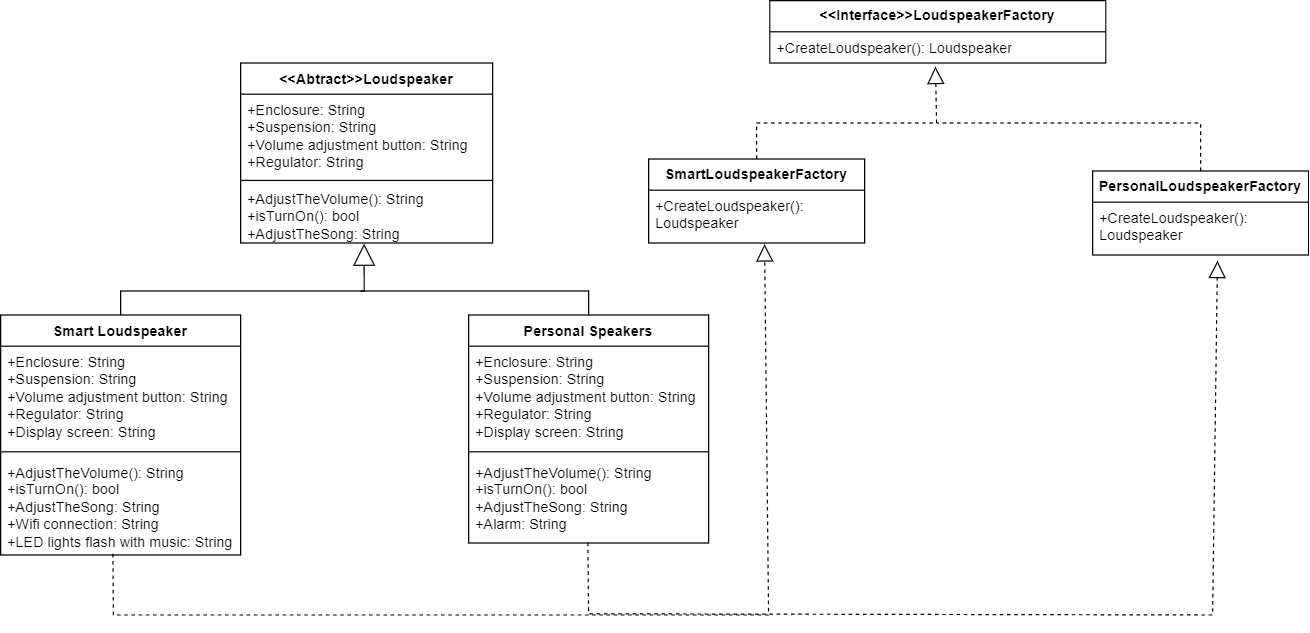

The diagram above was exported from draw.io. Its source (the exported page's mxGraphModel, read from the mxfile embedded in the PNG):
<mxGraphModel dx="2045" dy="501" grid="1" gridSize="10" guides="1" tooltips="1" connect="1" arrows="1" fold="1" page="1" pageScale="1" pageWidth="827" pageHeight="1169" math="0" shadow="0">
  <root>
    <mxCell id="0" />
    <mxCell id="1" parent="0" />
    <mxCell id="mJah4pvLPxKno-Pox0Eg-1" value="&amp;lt;&amp;lt;Abtract&amp;gt;&amp;gt;Loudspeaker" style="swimlane;fontStyle=1;align=center;verticalAlign=top;childLayout=stackLayout;horizontal=1;startSize=26;horizontalStack=0;resizeParent=1;resizeParentMax=0;resizeLast=0;collapsible=1;marginBottom=0;whiteSpace=wrap;html=1;" vertex="1" parent="1">
      <mxGeometry x="90" y="400" width="210" height="150" as="geometry" />
    </mxCell>
    <mxCell id="mJah4pvLPxKno-Pox0Eg-2" value="+Enclosure: String&lt;br&gt;+Suspension: String&lt;br&gt;+Volume adjustment button: String&lt;br&gt;+Regulator: String&lt;br&gt;" style="text;strokeColor=none;fillColor=none;align=left;verticalAlign=top;spacingLeft=4;spacingRight=4;overflow=hidden;rotatable=0;points=[[0,0.5],[1,0.5]];portConstraint=eastwest;whiteSpace=wrap;html=1;" vertex="1" parent="mJah4pvLPxKno-Pox0Eg-1">
      <mxGeometry y="26" width="210" height="74" as="geometry" />
    </mxCell>
    <mxCell id="mJah4pvLPxKno-Pox0Eg-4" value="+AdjustTheVolume(): String&lt;br&gt;+isTurnOn(): bool&lt;br&gt;+AdjustTheSong: String" style="text;strokeColor=none;fillColor=none;align=left;verticalAlign=top;spacingLeft=4;spacingRight=4;overflow=hidden;rotatable=0;points=[[0,0.5],[1,0.5]];portConstraint=eastwest;whiteSpace=wrap;html=1;" vertex="1" parent="mJah4pvLPxKno-Pox0Eg-1">
      <mxGeometry y="100" width="210" height="50" as="geometry" />
    </mxCell>
    <mxCell id="mJah4pvLPxKno-Pox0Eg-17" value="" style="endArrow=none;html=1;rounded=0;exitX=-0.001;exitY=0.971;exitDx=0;exitDy=0;exitPerimeter=0;entryX=1.003;entryY=0.971;entryDx=0;entryDy=0;entryPerimeter=0;" edge="1" parent="mJah4pvLPxKno-Pox0Eg-1" source="mJah4pvLPxKno-Pox0Eg-2" target="mJah4pvLPxKno-Pox0Eg-2">
      <mxGeometry width="50" height="50" relative="1" as="geometry">
        <mxPoint x="110" y="230" as="sourcePoint" />
        <mxPoint x="300" y="110" as="targetPoint" />
      </mxGeometry>
    </mxCell>
    <mxCell id="mJah4pvLPxKno-Pox0Eg-9" value="Personal Speakers" style="swimlane;fontStyle=1;align=center;verticalAlign=top;childLayout=stackLayout;horizontal=1;startSize=26;horizontalStack=0;resizeParent=1;resizeParentMax=0;resizeLast=0;collapsible=1;marginBottom=0;whiteSpace=wrap;html=1;" vertex="1" parent="1">
      <mxGeometry x="280" y="610" width="200" height="190" as="geometry" />
    </mxCell>
    <mxCell id="mJah4pvLPxKno-Pox0Eg-10" value="+Enclosure: String&lt;br style=&quot;border-color: var(--border-color);&quot;&gt;+Suspension: String&lt;br style=&quot;border-color: var(--border-color);&quot;&gt;+Volume adjustment button: String&lt;br style=&quot;border-color: var(--border-color);&quot;&gt;+Regulator: String&lt;br style=&quot;border-color: var(--border-color);&quot;&gt;+Display screen: String" style="text;strokeColor=none;fillColor=none;align=left;verticalAlign=top;spacingLeft=4;spacingRight=4;overflow=hidden;rotatable=0;points=[[0,0.5],[1,0.5]];portConstraint=eastwest;whiteSpace=wrap;html=1;" vertex="1" parent="mJah4pvLPxKno-Pox0Eg-9">
      <mxGeometry y="26" width="200" height="84" as="geometry" />
    </mxCell>
    <mxCell id="mJah4pvLPxKno-Pox0Eg-11" value="" style="line;strokeWidth=1;fillColor=none;align=left;verticalAlign=middle;spacingTop=-1;spacingLeft=3;spacingRight=3;rotatable=0;labelPosition=right;points=[];portConstraint=eastwest;strokeColor=inherit;" vertex="1" parent="mJah4pvLPxKno-Pox0Eg-9">
      <mxGeometry y="110" width="200" height="8" as="geometry" />
    </mxCell>
    <mxCell id="mJah4pvLPxKno-Pox0Eg-12" value="+AdjustTheVolume(): String&lt;br style=&quot;border-color: var(--border-color);&quot;&gt;+isTurnOn(): bool&lt;br style=&quot;border-color: var(--border-color);&quot;&gt;+AdjustTheSong: String&lt;br&gt;+Alarm: String" style="text;strokeColor=none;fillColor=none;align=left;verticalAlign=top;spacingLeft=4;spacingRight=4;overflow=hidden;rotatable=0;points=[[0,0.5],[1,0.5]];portConstraint=eastwest;whiteSpace=wrap;html=1;" vertex="1" parent="mJah4pvLPxKno-Pox0Eg-9">
      <mxGeometry y="118" width="200" height="72" as="geometry" />
    </mxCell>
    <mxCell id="mJah4pvLPxKno-Pox0Eg-13" value="Smart Loudspeaker" style="swimlane;fontStyle=1;align=center;verticalAlign=top;childLayout=stackLayout;horizontal=1;startSize=26;horizontalStack=0;resizeParent=1;resizeParentMax=0;resizeLast=0;collapsible=1;marginBottom=0;whiteSpace=wrap;html=1;" vertex="1" parent="1">
      <mxGeometry x="-110" y="610" width="200" height="200" as="geometry" />
    </mxCell>
    <mxCell id="mJah4pvLPxKno-Pox0Eg-14" value="+Enclosure: String&lt;br style=&quot;border-color: var(--border-color);&quot;&gt;+Suspension: String&lt;br style=&quot;border-color: var(--border-color);&quot;&gt;+Volume adjustment button: String&lt;br style=&quot;border-color: var(--border-color);&quot;&gt;+Regulator: String&lt;br style=&quot;border-color: var(--border-color);&quot;&gt;+Display screen: String" style="text;strokeColor=none;fillColor=none;align=left;verticalAlign=top;spacingLeft=4;spacingRight=4;overflow=hidden;rotatable=0;points=[[0,0.5],[1,0.5]];portConstraint=eastwest;whiteSpace=wrap;html=1;" vertex="1" parent="mJah4pvLPxKno-Pox0Eg-13">
      <mxGeometry y="26" width="200" height="84" as="geometry" />
    </mxCell>
    <mxCell id="mJah4pvLPxKno-Pox0Eg-15" value="" style="line;strokeWidth=1;fillColor=none;align=left;verticalAlign=middle;spacingTop=-1;spacingLeft=3;spacingRight=3;rotatable=0;labelPosition=right;points=[];portConstraint=eastwest;strokeColor=inherit;" vertex="1" parent="mJah4pvLPxKno-Pox0Eg-13">
      <mxGeometry y="110" width="200" height="8" as="geometry" />
    </mxCell>
    <mxCell id="mJah4pvLPxKno-Pox0Eg-16" value="+AdjustTheVolume(): String&lt;br style=&quot;border-color: var(--border-color);&quot;&gt;+isTurnOn(): bool&lt;br style=&quot;border-color: var(--border-color);&quot;&gt;+AdjustTheSong: String&lt;br&gt;+Wifi connection: String&lt;br&gt;+LED lights flash with music: String" style="text;strokeColor=none;fillColor=none;align=left;verticalAlign=top;spacingLeft=4;spacingRight=4;overflow=hidden;rotatable=0;points=[[0,0.5],[1,0.5]];portConstraint=eastwest;whiteSpace=wrap;html=1;" vertex="1" parent="mJah4pvLPxKno-Pox0Eg-13">
      <mxGeometry y="118" width="200" height="82" as="geometry" />
    </mxCell>
    <mxCell id="mJah4pvLPxKno-Pox0Eg-20" value="" style="endArrow=block;endSize=16;endFill=0;html=1;rounded=0;entryX=0.49;entryY=1.009;entryDx=0;entryDy=0;entryPerimeter=0;exitX=0.5;exitY=0;exitDx=0;exitDy=0;" edge="1" parent="1" source="mJah4pvLPxKno-Pox0Eg-13" target="mJah4pvLPxKno-Pox0Eg-4">
      <mxGeometry width="160" relative="1" as="geometry">
        <mxPoint x="330" y="600" as="sourcePoint" />
        <mxPoint x="490" y="600" as="targetPoint" />
        <Array as="points">
          <mxPoint x="-10" y="590" />
          <mxPoint x="193" y="590" />
        </Array>
      </mxGeometry>
    </mxCell>
    <mxCell id="mJah4pvLPxKno-Pox0Eg-23" value="" style="endArrow=none;html=1;rounded=0;exitX=0.5;exitY=0;exitDx=0;exitDy=0;" edge="1" parent="1" source="mJah4pvLPxKno-Pox0Eg-9">
      <mxGeometry width="50" height="50" relative="1" as="geometry">
        <mxPoint x="390" y="590" as="sourcePoint" />
        <mxPoint x="190" y="590" as="targetPoint" />
        <Array as="points">
          <mxPoint x="380" y="590" />
        </Array>
      </mxGeometry>
    </mxCell>
    <mxCell id="mJah4pvLPxKno-Pox0Eg-29" value="&lt;b&gt;&amp;lt;&amp;lt;Interface&amp;gt;&amp;gt;LoudspeakerFactory&lt;/b&gt;" style="swimlane;fontStyle=0;childLayout=stackLayout;horizontal=1;startSize=26;fillColor=none;horizontalStack=0;resizeParent=1;resizeParentMax=0;resizeLast=0;collapsible=1;marginBottom=0;whiteSpace=wrap;html=1;" vertex="1" parent="1">
      <mxGeometry x="531" y="348" width="280" height="52" as="geometry" />
    </mxCell>
    <mxCell id="mJah4pvLPxKno-Pox0Eg-30" value="+CreateLoudspeaker(): Loudspeaker" style="text;strokeColor=none;fillColor=none;align=left;verticalAlign=top;spacingLeft=4;spacingRight=4;overflow=hidden;rotatable=0;points=[[0,0.5],[1,0.5]];portConstraint=eastwest;whiteSpace=wrap;html=1;" vertex="1" parent="mJah4pvLPxKno-Pox0Eg-29">
      <mxGeometry y="26" width="280" height="26" as="geometry" />
    </mxCell>
    <mxCell id="mJah4pvLPxKno-Pox0Eg-33" value="&lt;b&gt;PersonalLoudspeakerFactory&lt;/b&gt;" style="swimlane;fontStyle=0;childLayout=stackLayout;horizontal=1;startSize=26;fillColor=none;horizontalStack=0;resizeParent=1;resizeParentMax=0;resizeLast=0;collapsible=1;marginBottom=0;whiteSpace=wrap;html=1;" vertex="1" parent="1">
      <mxGeometry x="800" y="490" width="180" height="70" as="geometry" />
    </mxCell>
    <mxCell id="mJah4pvLPxKno-Pox0Eg-34" value="+CreateLoudspeaker(): Loudspeaker" style="text;strokeColor=none;fillColor=none;align=left;verticalAlign=top;spacingLeft=4;spacingRight=4;overflow=hidden;rotatable=0;points=[[0,0.5],[1,0.5]];portConstraint=eastwest;whiteSpace=wrap;html=1;" vertex="1" parent="mJah4pvLPxKno-Pox0Eg-33">
      <mxGeometry y="26" width="180" height="44" as="geometry" />
    </mxCell>
    <mxCell id="mJah4pvLPxKno-Pox0Eg-35" value="&lt;b&gt;SmartLoudspeakerFactory&lt;/b&gt;" style="swimlane;fontStyle=0;childLayout=stackLayout;horizontal=1;startSize=26;fillColor=none;horizontalStack=0;resizeParent=1;resizeParentMax=0;resizeLast=0;collapsible=1;marginBottom=0;whiteSpace=wrap;html=1;" vertex="1" parent="1">
      <mxGeometry x="430" y="480" width="180" height="70" as="geometry" />
    </mxCell>
    <mxCell id="mJah4pvLPxKno-Pox0Eg-36" value="+CreateLoudspeaker(): Loudspeaker" style="text;strokeColor=none;fillColor=none;align=left;verticalAlign=top;spacingLeft=4;spacingRight=4;overflow=hidden;rotatable=0;points=[[0,0.5],[1,0.5]];portConstraint=eastwest;whiteSpace=wrap;html=1;" vertex="1" parent="mJah4pvLPxKno-Pox0Eg-35">
      <mxGeometry y="26" width="180" height="44" as="geometry" />
    </mxCell>
    <mxCell id="mJah4pvLPxKno-Pox0Eg-37" value="" style="endArrow=block;dashed=1;endFill=0;endSize=12;html=1;rounded=0;entryX=0.493;entryY=1.117;entryDx=0;entryDy=0;entryPerimeter=0;exitX=0.5;exitY=0;exitDx=0;exitDy=0;" edge="1" parent="1" source="mJah4pvLPxKno-Pox0Eg-35" target="mJah4pvLPxKno-Pox0Eg-30">
      <mxGeometry width="160" relative="1" as="geometry">
        <mxPoint x="330" y="600" as="sourcePoint" />
        <mxPoint x="490" y="600" as="targetPoint" />
        <Array as="points">
          <mxPoint x="520" y="450" />
          <mxPoint x="670" y="450" />
        </Array>
      </mxGeometry>
    </mxCell>
    <mxCell id="mJah4pvLPxKno-Pox0Eg-39" value="" style="endArrow=none;dashed=1;html=1;rounded=0;exitX=0.5;exitY=0;exitDx=0;exitDy=0;" edge="1" parent="1" source="mJah4pvLPxKno-Pox0Eg-33">
      <mxGeometry width="50" height="50" relative="1" as="geometry">
        <mxPoint x="380" y="620" as="sourcePoint" />
        <mxPoint x="670" y="450" as="targetPoint" />
        <Array as="points">
          <mxPoint x="890" y="450" />
        </Array>
      </mxGeometry>
    </mxCell>
    <mxCell id="mJah4pvLPxKno-Pox0Eg-40" value="" style="endArrow=block;dashed=1;endFill=0;endSize=12;html=1;rounded=0;entryX=0.537;entryY=1.021;entryDx=0;entryDy=0;entryPerimeter=0;exitX=0.468;exitY=0.988;exitDx=0;exitDy=0;exitPerimeter=0;" edge="1" parent="1" source="mJah4pvLPxKno-Pox0Eg-16" target="mJah4pvLPxKno-Pox0Eg-36">
      <mxGeometry width="160" relative="1" as="geometry">
        <mxPoint x="330" y="700" as="sourcePoint" />
        <mxPoint x="490" y="700" as="targetPoint" />
        <Array as="points">
          <mxPoint x="-16" y="860" />
          <mxPoint x="530" y="860" />
        </Array>
      </mxGeometry>
    </mxCell>
    <mxCell id="mJah4pvLPxKno-Pox0Eg-41" value="" style="endArrow=block;dashed=1;endFill=0;endSize=12;html=1;rounded=0;entryX=0.578;entryY=1.108;entryDx=0;entryDy=0;entryPerimeter=0;exitX=0.497;exitY=0.995;exitDx=0;exitDy=0;exitPerimeter=0;" edge="1" parent="1" source="mJah4pvLPxKno-Pox0Eg-12" target="mJah4pvLPxKno-Pox0Eg-34">
      <mxGeometry width="160" relative="1" as="geometry">
        <mxPoint x="380" y="808" as="sourcePoint" />
        <mxPoint x="926" y="522" as="targetPoint" />
        <Array as="points">
          <mxPoint x="380" y="859" />
          <mxPoint x="900" y="860" />
        </Array>
      </mxGeometry>
    </mxCell>
  </root>
</mxGraphModel>